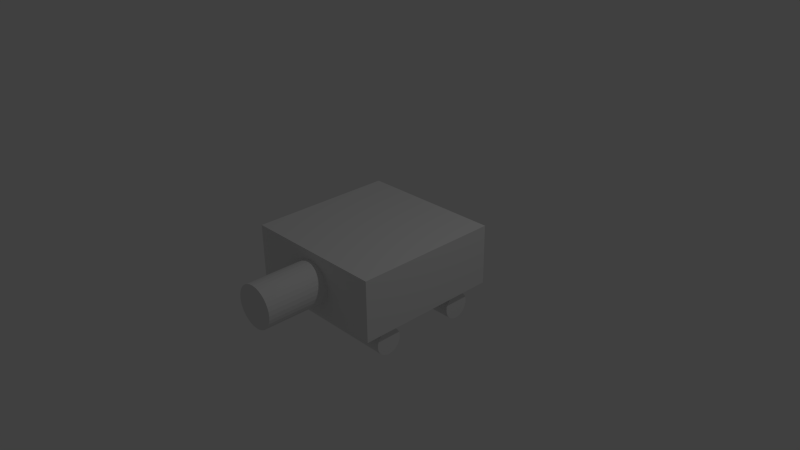 # Source: tank.blend  (saved by Blender 2.73.0; exported with 4.5.12 LTS)
import bpy
from mathutils import Matrix  # noqa: F401  (used for matrix-valued properties, if any)

bpy.ops.wm.read_factory_settings(use_empty=True)
scene = bpy.context.scene
scene.name = 'Scene'

# ---- collections
col_collection_1 = bpy.data.collections.new('Collection 1'); scene.collection.children.link(col_collection_1)

# ---- materials (node trees are filled in below, after node groups)
mat_material = bpy.data.materials.new('Material')
mat_material.alpha_threshold = 0.0
mat_material.use_transparent_shadow = False
mat_material.roughness = 0.5
mat_material.line_color = (0.0, 0.0, 0.0, 1.0)

# ---- material node trees

# ---- world
world_world = bpy.data.worlds.new('World'); scene.world = world_world
world_world.color = (0.05088, 0.05088, 0.05088)
world_world.use_sun_shadow = False
world_world.sun_shadow_jitter_overblur = 0.0
world_world.cycles.sampling_method = 'MANUAL'
world_world.cycles.sample_map_resolution = 256

# ---- cameras
cam_camera = bpy.data.cameras.new('Camera')
cam_camera.clip_end = 100.0
cam_camera.lens = 35.0
cam_camera.sensor_width = 32.0
cam_camera.sensor_height = 18.0
cam_camera.ortho_scale = 7.314
cam_camera.dof.focus_distance = 0.0
cam_camera.dof.aperture_fstop = 128.0

# ---- lights
light_lamp = bpy.data.lights.new('Lamp', 'POINT')
light_lamp.transmission_factor = 0.0
light_lamp.cutoff_distance = 30.0
light_lamp.energy = 100.0
light_lamp.shadow_buffer_clip_start = 1.001
light_lamp.shadow_soft_size = 0.1
light_lamp.shadow_maximum_resolution = 0.006
light_lamp.use_absolute_resolution = True
light_lamp.cycles.use_multiple_importance_sampling = False

# ---- meshes
me_cube = bpy.data.meshes.new('Cube')
me_cube.from_pydata([(1.0, 1.0, -0.4122), (1.0, -1.0, -0.4122), (-1.0, -1.0, -0.4122), (-1.0, 1.0, -0.4122), (1.0, 1.0, 0.4122), (1.0, -1.0, 0.4122), (-1.0, -1.0, 0.4122), (-1.0, 1.0, 0.4122), (-0.9375, -0.4319, -0.6048), (0.9375, -0.4319, -0.6048), (-0.9375, -0.4353, -0.6397), (0.9375, -0.4353, -0.6397), (-0.9375, -0.4455, -0.6732), (0.9375, -0.4455, -0.6732), (-0.9375, -0.462, -0.7041), (0.9375, -0.462, -0.7041), (-0.9375, -0.4842, -0.7312), (0.9375, -0.4842, -0.7312), (-0.9375, -0.5113, -0.7535), (0.9375, -0.5113, -0.7535), (-0.9375, -0.5423, -0.77), (0.9375, -0.5423, -0.77), (-0.9375, -0.5758, -0.7801), (0.9375, -0.5758, -0.7801), (-0.9375, -0.6107, -0.7836), (0.9375, -0.6107, -0.7836), (-0.9375, -0.6455, -0.7801), (0.9375, -0.6455, -0.7801), (-0.9375, -0.6791, -0.77), (0.9375, -0.6791, -0.77), (-0.9375, -0.71, -0.7535), (0.9375, -0.71, -0.7535), (-0.9375, -0.7371, -0.7312), (0.9375, -0.7371, -0.7312), (-0.9375, -0.7593, -0.7041), (0.9375, -0.7593, -0.7041), (-0.9375, -0.7758, -0.6732), (0.9375, -0.7758, -0.6732), (-0.9375, -0.786, -0.6397), (0.9375, -0.786, -0.6397), (-0.9375, -0.7895, -0.6048), (0.9375, -0.7895, -0.6048), (-0.9375, -0.786, -0.5699), (0.9375, -0.786, -0.5699), (-0.9375, -0.7758, -0.5364), (0.9375, -0.7758, -0.5364), (-0.9375, -0.7593, -0.5055), (0.9375, -0.7593, -0.5055), (-0.9375, -0.7371, -0.4784), (0.9375, -0.7371, -0.4784), (-0.9375, -0.71, -0.4561), (0.9375, -0.71, -0.4561), (-0.9375, -0.6791, -0.4396), (0.9375, -0.6791, -0.4396), (-0.9375, -0.6455, -0.4294), (0.9375, -0.6455, -0.4294), (-0.9375, -0.6107, -0.426), (0.9375, -0.6107, -0.426), (-0.9375, -0.5758, -0.4294), (0.9375, -0.5758, -0.4294), (-0.9375, -0.5423, -0.4396), (0.9375, -0.5423, -0.4396), (-0.9375, -0.5113, -0.4561), (0.9375, -0.5113, -0.4561), (-0.9375, -0.4842, -0.4784), (0.9375, -0.4842, -0.4784), (-0.9375, -0.462, -0.5055), (0.9375, -0.462, -0.5055), (-0.9375, -0.4455, -0.5364), (0.9375, -0.4455, -0.5364), (-0.9375, -0.4353, -0.5699), (0.9375, -0.4353, -0.5699), (-0.9375, 0.7434, -0.6048), (0.9375, 0.7434, -0.6048), (-0.9375, 0.74, -0.6397), (0.9375, 0.74, -0.6397), (-0.9375, 0.7298, -0.6732), (0.9375, 0.7298, -0.6732), (-0.9375, 0.7133, -0.7041), (0.9375, 0.7133, -0.7041), (-0.9375, 0.691, -0.7312), (0.9375, 0.691, -0.7312), (-0.9375, 0.6639, -0.7535), (0.9375, 0.6639, -0.7535), (-0.9375, 0.633, -0.77), (0.9375, 0.633, -0.77), (-0.9375, 0.5995, -0.7801), (0.9375, 0.5995, -0.7801), (-0.9375, 0.5646, -0.7836), (0.9375, 0.5646, -0.7836), (-0.9375, 0.5297, -0.7801), (0.9375, 0.5297, -0.7801), (-0.9375, 0.4962, -0.77), (0.9375, 0.4962, -0.77), (-0.9375, 0.4653, -0.7535), (0.9375, 0.4653, -0.7535), (-0.9375, 0.4382, -0.7312), (0.9375, 0.4382, -0.7312), (-0.9375, 0.4159, -0.7041), (0.9375, 0.4159, -0.7041), (-0.9375, 0.3994, -0.6732), (0.9375, 0.3994, -0.6732), (-0.9375, 0.3892, -0.6397), (0.9375, 0.3892, -0.6397), (-0.9375, 0.3858, -0.6048), (0.9375, 0.3858, -0.6048), (-0.9375, 0.3892, -0.5699), (0.9375, 0.3892, -0.5699), (-0.9375, 0.3994, -0.5364), (0.9375, 0.3994, -0.5364), (-0.9375, 0.4159, -0.5055), (0.9375, 0.4159, -0.5055), (-0.9375, 0.4382, -0.4784), (0.9375, 0.4382, -0.4784), (-0.9375, 0.4653, -0.4561), (0.9375, 0.4653, -0.4561), (-0.9375, 0.4962, -0.4396), (0.9375, 0.4962, -0.4396), (-0.9375, 0.5297, -0.4294), (0.9375, 0.5297, -0.4294), (-0.9375, 0.5646, -0.426), (0.9375, 0.5646, -0.426), (-0.9375, 0.5995, -0.4294), (0.9375, 0.5995, -0.4294), (-0.9375, 0.633, -0.4396), (0.9375, 0.633, -0.4396), (-0.9375, 0.6639, -0.4561), (0.9375, 0.6639, -0.4561), (-0.9375, 0.691, -0.4784), (0.9375, 0.691, -0.4784), (-0.9375, 0.7133, -0.5055), (0.9375, 0.7133, -0.5055), (-0.9375, 0.7298, -0.5364), (0.9375, 0.7298, -0.5364), (-0.9375, 0.74, -0.5699), (0.9375, 0.74, -0.5699), (3.813e-08, 0.1523, 0.288), (3.813e-08, -1.848, 0.288), (0.05619, 0.1523, 0.2825), (0.05619, -1.848, 0.2825), (0.1102, 0.1523, 0.2661), (0.1102, -1.848, 0.2661), (0.16, 0.1523, 0.2395), (0.16, -1.848, 0.2395), (0.2037, 0.1523, 0.2037), (0.2037, -1.848, 0.2037), (0.2395, 0.1523, 0.16), (0.2395, -1.848, 0.16), (0.2661, 0.1523, 0.1102), (0.2661, -1.848, 0.1102), (0.2825, 0.1523, 0.05619), (0.2825, -1.848, 0.05619), (0.288, 0.1523, -8.651e-08), (0.288, -1.848, -3.5e-08), (0.2825, 0.1523, -0.05619), (0.2825, -1.848, -0.05619), (0.2661, 0.1523, -0.1102), (0.2661, -1.848, -0.1102), (0.2395, 0.1523, -0.16), (0.2395, -1.848, -0.16), (0.2037, 0.1523, -0.2037), (0.2037, -1.848, -0.2037), (0.16, 0.1523, -0.2395), (0.16, -1.848, -0.2395), (0.1102, 0.1523, -0.2661), (0.1102, -1.848, -0.2661), (0.05619, 0.1523, -0.2825), (0.05619, -1.848, -0.2825), (-5.573e-08, 0.1523, -0.288), (-5.573e-08, -1.848, -0.288), (-0.05619, 0.1523, -0.2825), (-0.05619, -1.848, -0.2825), (-0.1102, 0.1523, -0.2661), (-0.1102, -1.848, -0.2661), (-0.16, 0.1523, -0.2395), (-0.16, -1.848, -0.2395), (-0.2037, 0.1523, -0.2037), (-0.2037, -1.848, -0.2037), (-0.2395, 0.1523, -0.16), (-0.2395, -1.848, -0.16), (-0.2661, 0.1523, -0.1102), (-0.2661, -1.848, -0.1102), (-0.2825, 0.1523, -0.05619), (-0.2825, -1.848, -0.05619), (-0.288, 0.1523, 1.71e-07), (-0.288, -1.848, 2.054e-07), (-0.2825, 0.1523, 0.0562), (-0.2825, -1.848, 0.0562), (-0.2661, 0.1523, 0.1102), (-0.2661, -1.848, 0.1102), (-0.2395, 0.1523, 0.16), (-0.2395, -1.848, 0.16), (-0.2037, 0.1523, 0.2037), (-0.2037, -1.848, 0.2037), (-0.16, 0.1523, 0.2395), (-0.16, -1.848, 0.2395), (-0.1102, 0.1523, 0.2661), (-0.1102, -1.848, 0.2661), (-0.05619, 0.1523, 0.2825), (-0.05619, -1.848, 0.2825)], [], [(0, 1, 2, 3), (4, 7, 6, 5), (0, 4, 5, 1), (1, 5, 6, 2), (2, 6, 7, 3), (4, 0, 3, 7), (8, 9, 11, 10), (10, 11, 13, 12), (12, 13, 15, 14), (14, 15, 17, 16), (16, 17, 19, 18), (18, 19, 21, 20), (20, 21, 23, 22), (22, 23, 25, 24), (24, 25, 27, 26), (26, 27, 29, 28), (28, 29, 31, 30), (30, 31, 33, 32), (32, 33, 35, 34), (34, 35, 37, 36), (36, 37, 39, 38), (38, 39, 41, 40), (40, 41, 43, 42), (42, 43, 45, 44), (44, 45, 47, 46), (46, 47, 49, 48), (48, 49, 51, 50), (50, 51, 53, 52), (52, 53, 55, 54), (54, 55, 57, 56), (56, 57, 59, 58), (58, 59, 61, 60), (60, 61, 63, 62), (62, 63, 65, 64), (64, 65, 67, 66), (66, 67, 69, 68), (11, 9, 71, 69, 67, 65, 63, 61, 59, 57, 55, 53, 51, 49, 47, 45, 43, 41, 39, 37, 35, 33, 31, 29, 27, 25, 23, 21, 19, 17, 15, 13), (70, 71, 9, 8), (68, 69, 71, 70), (8, 10, 12, 14, 16, 18, 20, 22, 24, 26, 28, 30, 32, 34, 36, 38, 40, 42, 44, 46, 48, 50, 52, 54, 56, 58, 60, 62, 64, 66, 68, 70), (72, 73, 75, 74), (74, 75, 77, 76), (76, 77, 79, 78), (78, 79, 81, 80), (80, 81, 83, 82), (82, 83, 85, 84), (84, 85, 87, 86), (86, 87, 89, 88), (88, 89, 91, 90), (90, 91, 93, 92), (92, 93, 95, 94), (94, 95, 97, 96), (96, 97, 99, 98), (98, 99, 101, 100), (100, 101, 103, 102), (102, 103, 105, 104), (104, 105, 107, 106), (106, 107, 109, 108), (108, 109, 111, 110), (110, 111, 113, 112), (112, 113, 115, 114), (114, 115, 117, 116), (116, 117, 119, 118), (118, 119, 121, 120), (120, 121, 123, 122), (122, 123, 125, 124), (124, 125, 127, 126), (126, 127, 129, 128), (128, 129, 131, 130), (130, 131, 133, 132), (75, 73, 135, 133, 131, 129, 127, 125, 123, 121, 119, 117, 115, 113, 111, 109, 107, 105, 103, 101, 99, 97, 95, 93, 91, 89, 87, 85, 83, 81, 79, 77), (134, 135, 73, 72), (132, 133, 135, 134), (72, 74, 76, 78, 80, 82, 84, 86, 88, 90, 92, 94, 96, 98, 100, 102, 104, 106, 108, 110, 112, 114, 116, 118, 120, 122, 124, 126, 128, 130, 132, 134), (136, 137, 139, 138), (138, 139, 141, 140), (140, 141, 143, 142), (142, 143, 145, 144), (144, 145, 147, 146), (146, 147, 149, 148), (148, 149, 151, 150), (150, 151, 153, 152), (152, 153, 155, 154), (154, 155, 157, 156), (156, 157, 159, 158), (158, 159, 161, 160), (160, 161, 163, 162), (162, 163, 165, 164), (164, 165, 167, 166), (166, 167, 169, 168), (168, 169, 171, 170), (170, 171, 173, 172), (172, 173, 175, 174), (174, 175, 177, 176), (176, 177, 179, 178), (178, 179, 181, 180), (180, 181, 183, 182), (182, 183, 185, 184), (184, 185, 187, 186), (186, 187, 189, 188), (188, 189, 191, 190), (190, 191, 193, 192), (192, 193, 195, 194), (194, 195, 197, 196), (139, 137, 199, 197, 195, 193, 191, 189, 187, 185, 183, 181, 179, 177, 175, 173, 171, 169, 167, 165, 163, 161, 159, 157, 155, 153, 151, 149, 147, 145, 143, 141), (198, 199, 137, 136), (196, 197, 199, 198), (136, 138, 140, 142, 144, 146, 148, 150, 152, 154, 156, 158, 160, 162, 164, 166, 168, 170, 172, 174, 176, 178, 180, 182, 184, 186, 188, 190, 192, 194, 196, 198)])
me_cube.materials.append(mat_material)
me_cube.use_remesh_preserve_volume = False
me_cube.use_remesh_preserve_attributes = False
me_cube.use_mirror_vertex_groups = False
me_cube.update()

# ---- objects
ob_cube = bpy.data.objects.new('Cube', me_cube)
ob_lamp = bpy.data.objects.new('Lamp', light_lamp)
ob_camera = bpy.data.objects.new('Camera', cam_camera)

# ---- transforms, parenting, visibility, modifiers, constraints
ob_cube.location = (0.0, 0.0, 0.0)
ob_cube.lock_rotations_4d = False
ob_cube.empty_display_type = 'ARROWS'
ob_cube.lineart.crease_threshold = 0.0
ob_lamp.location = (4.076, 1.005, 5.904)
ob_lamp.rotation_euler = (0.6503, 0.05522, 1.866)
ob_lamp.lock_rotations_4d = False
ob_lamp.empty_display_type = 'ARROWS'
ob_lamp.color = (0.0, 0.0, 0.0, 0.0)
ob_lamp.lineart.crease_threshold = 0.0
ob_camera.location = (7.481, -6.508, 5.344)
ob_camera.rotation_euler = (1.109, 0.01082, 0.8149)
ob_camera.lock_rotations_4d = False
ob_camera.empty_display_type = 'ARROWS'
ob_camera.color = (0.0, 0.0, 0.0, 0.0)
ob_camera.display_type = 'WIRE'
ob_camera.lineart.crease_threshold = 0.0

# ---- collection membership
col_collection_1.objects.link(ob_cube)
col_collection_1.objects.link(ob_lamp)
col_collection_1.objects.link(ob_camera)

# ---- scene / render settings (as saved in the file)
scene.camera = ob_camera
scene.frame_start = 1; scene.frame_end = 250; scene.frame_set(1)
scene.render.engine = 'BLENDER_EEVEE_NEXT'
scene.render.resolution_percentage = 50
scene.render.dither_intensity = 0.0
scene.cycles.use_denoising = False
scene.cycles.samples = 10
scene.cycles.sampling_pattern = 'TABULATED_SOBOL'
scene.cycles.light_sampling_threshold = 0.0
scene.cycles.use_adaptive_sampling = False
scene.cycles.use_light_tree = False
scene.cycles.blur_glossy = 0.0
scene.cycles.pixel_filter_type = 'GAUSSIAN'
scene.cycles.sample_clamp_indirect = 0.0
scene.view_settings.view_transform = 'Standard'
bpy.context.view_layer.update()
